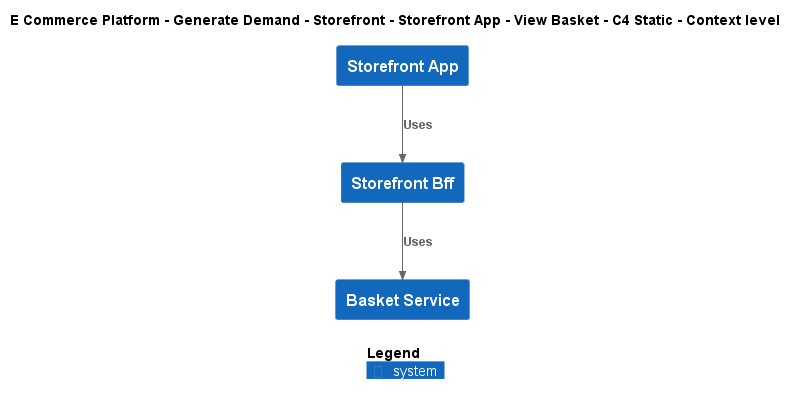

The diagram above was rendered by PlantUML. Its source (embedded in the PNG):
@startuml
!include ..\..\..\..\..\..\..\.c4s\C4_Context.puml

AddElementTag("c4interflow:lifecycle:new", $bgColor=green, $fontColor=#ffffff, $borderColor=green, $shadowing="False")
AddElementTag("c4interflow:lifecycle:changed", $bgColor=orange, $fontColor=#ffffff, $borderColor=orange, $shadowing="False")
AddElementTag("c4interflow:lifecycle:removed", $bgColor=red, $fontColor=#ffffff, $borderColor=red, $shadowing="False")

AddRelTag("c4interflow:lifecycle:new", $textColor=green, $lineColor=green)
AddRelTag("c4interflow:lifecycle:changed", $textColor=orange, $lineColor=orange)
AddRelTag("c4interflow:lifecycle:removed", $textColor=red, $lineColor=red)

SHOW_PERSON_PORTRAIT()
LAYOUT_TOP_DOWN()

skinparam linetype polyline

title E Commerce Platform - Generate Demand - Storefront - Storefront App - View Basket - C4 Static - Context level

System(ECommercePlatform.GenerateDemand.Storefront.SoftwareSystems.StorefrontApp, "Storefront App", "")
System(ECommercePlatform.GenerateDemand.Storefront.SoftwareSystems.StorefrontBff, "Storefront Bff", "")
System(ECommercePlatform.GenerateDemand.Basket.SoftwareSystems.BasketService, "Basket Service", "")

Rel(ECommercePlatform.GenerateDemand.Storefront.SoftwareSystems.StorefrontApp, ECommercePlatform.GenerateDemand.Storefront.SoftwareSystems.StorefrontBff, "Uses")
Rel(ECommercePlatform.GenerateDemand.Storefront.SoftwareSystems.StorefrontBff, ECommercePlatform.GenerateDemand.Basket.SoftwareSystems.BasketService, "Uses")


SHOW_LEGEND()
@enduml